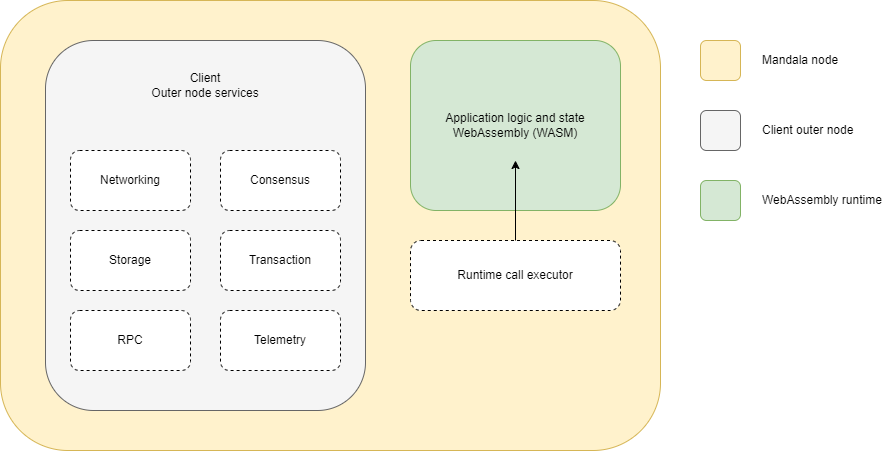

The diagram above was exported from draw.io. Its source (the exported page's mxGraphModel, read from the mxfile embedded in the PNG):
<mxGraphModel dx="1371" dy="871" grid="1" gridSize="10" guides="1" tooltips="1" connect="1" arrows="1" fold="1" page="1" pageScale="1" pageWidth="850" pageHeight="1100" math="0" shadow="0">
  <root>
    <mxCell id="0" />
    <mxCell id="1" parent="0" />
    <mxCell id="OXlYiUaihSC02sgJCFa1-1" value="" style="rounded=1;whiteSpace=wrap;html=1;fillColor=#fff2cc;strokeColor=#d6b656;" vertex="1" parent="1">
      <mxGeometry x="20" y="40" width="660" height="450" as="geometry" />
    </mxCell>
    <mxCell id="OXlYiUaihSC02sgJCFa1-2" value="" style="rounded=1;whiteSpace=wrap;html=1;fillColor=#f5f5f5;fontColor=#333333;strokeColor=#666666;" vertex="1" parent="1">
      <mxGeometry x="65" y="80" width="320" height="370" as="geometry" />
    </mxCell>
    <mxCell id="OXlYiUaihSC02sgJCFa1-3" value="Networking" style="rounded=1;whiteSpace=wrap;html=1;dashed=1;" vertex="1" parent="1">
      <mxGeometry x="90" y="190" width="120" height="60" as="geometry" />
    </mxCell>
    <mxCell id="OXlYiUaihSC02sgJCFa1-4" value="Consensus" style="rounded=1;whiteSpace=wrap;html=1;dashed=1;" vertex="1" parent="1">
      <mxGeometry x="240" y="190" width="120" height="60" as="geometry" />
    </mxCell>
    <mxCell id="OXlYiUaihSC02sgJCFa1-5" value="Storage" style="rounded=1;whiteSpace=wrap;html=1;dashed=1;" vertex="1" parent="1">
      <mxGeometry x="90" y="270" width="120" height="60" as="geometry" />
    </mxCell>
    <mxCell id="OXlYiUaihSC02sgJCFa1-6" value="Transaction" style="rounded=1;whiteSpace=wrap;html=1;dashed=1;" vertex="1" parent="1">
      <mxGeometry x="240" y="270" width="120" height="60" as="geometry" />
    </mxCell>
    <mxCell id="OXlYiUaihSC02sgJCFa1-7" value="RPC" style="rounded=1;whiteSpace=wrap;html=1;dashed=1;" vertex="1" parent="1">
      <mxGeometry x="90" y="350" width="120" height="60" as="geometry" />
    </mxCell>
    <mxCell id="OXlYiUaihSC02sgJCFa1-8" value="Telemetry" style="rounded=1;whiteSpace=wrap;html=1;dashed=1;" vertex="1" parent="1">
      <mxGeometry x="240" y="350" width="120" height="60" as="geometry" />
    </mxCell>
    <mxCell id="OXlYiUaihSC02sgJCFa1-9" value="Application logic and state WebAssembly (WASM)" style="rounded=1;whiteSpace=wrap;html=1;fillColor=#d5e8d4;strokeColor=#82b366;" vertex="1" parent="1">
      <mxGeometry x="430" y="80" width="210" height="170" as="geometry" />
    </mxCell>
    <mxCell id="OXlYiUaihSC02sgJCFa1-10" value="Runtime call executor" style="rounded=1;whiteSpace=wrap;html=1;dashed=1;" vertex="1" parent="1">
      <mxGeometry x="430" y="280" width="210" height="70" as="geometry" />
    </mxCell>
    <mxCell id="OXlYiUaihSC02sgJCFa1-11" value="Client&lt;br&gt;Outer node services" style="text;html=1;strokeColor=none;fillColor=none;align=center;verticalAlign=middle;whiteSpace=wrap;rounded=0;" vertex="1" parent="1">
      <mxGeometry x="120" y="110" width="210" height="30" as="geometry" />
    </mxCell>
    <mxCell id="OXlYiUaihSC02sgJCFa1-12" style="edgeStyle=orthogonalEdgeStyle;rounded=0;orthogonalLoop=1;jettySize=auto;html=1;exitX=0.5;exitY=0;exitDx=0;exitDy=0;" edge="1" parent="1" source="OXlYiUaihSC02sgJCFa1-10">
      <mxGeometry relative="1" as="geometry">
        <mxPoint x="535" y="200" as="targetPoint" />
        <Array as="points">
          <mxPoint x="535" y="200" />
        </Array>
      </mxGeometry>
    </mxCell>
    <mxCell id="OXlYiUaihSC02sgJCFa1-13" value="" style="rounded=1;whiteSpace=wrap;html=1;fillColor=#fff2cc;strokeColor=#d6b656;" vertex="1" parent="1">
      <mxGeometry x="720" y="80" width="40" height="40" as="geometry" />
    </mxCell>
    <mxCell id="OXlYiUaihSC02sgJCFa1-14" value="Mandala node" style="text;html=1;strokeColor=none;fillColor=default;align=left;verticalAlign=middle;whiteSpace=wrap;rounded=0;" vertex="1" parent="1">
      <mxGeometry x="780" y="85" width="110" height="30" as="geometry" />
    </mxCell>
    <mxCell id="OXlYiUaihSC02sgJCFa1-15" value="" style="rounded=1;whiteSpace=wrap;html=1;fillColor=#f5f5f5;strokeColor=#666666;fontColor=#333333;" vertex="1" parent="1">
      <mxGeometry x="720" y="150" width="40" height="40" as="geometry" />
    </mxCell>
    <mxCell id="OXlYiUaihSC02sgJCFa1-16" value="Client outer node" style="text;html=1;strokeColor=none;fillColor=default;align=left;verticalAlign=middle;whiteSpace=wrap;rounded=0;" vertex="1" parent="1">
      <mxGeometry x="780" y="155" width="110" height="30" as="geometry" />
    </mxCell>
    <mxCell id="OXlYiUaihSC02sgJCFa1-17" value="" style="rounded=1;whiteSpace=wrap;html=1;fillColor=#d5e8d4;strokeColor=#82b366;" vertex="1" parent="1">
      <mxGeometry x="720" y="220" width="40" height="40" as="geometry" />
    </mxCell>
    <mxCell id="OXlYiUaihSC02sgJCFa1-18" value="WebAssembly runtime" style="text;html=1;strokeColor=none;fillColor=default;align=left;verticalAlign=middle;whiteSpace=wrap;rounded=0;" vertex="1" parent="1">
      <mxGeometry x="780" y="225" width="130" height="30" as="geometry" />
    </mxCell>
  </root>
</mxGraphModel>